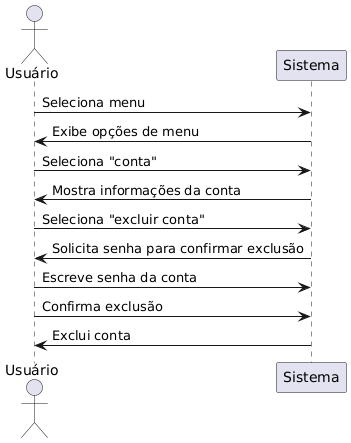

The diagram above was rendered by PlantUML. Its source (embedded in the PNG):
@startuml
actor Usuário
participant Sistema

'Fluxo de exclusão
Usuário -> Sistema: Seleciona menu
Sistema -> Usuário: Exibe opções de menu
Usuário -> Sistema: Seleciona "conta"
Sistema -> Usuário: Mostra informações da conta
Usuário -> Sistema: Seleciona "excluir conta"
Sistema -> Usuário: Solicita senha para confirmar exclusão
Usuário -> Sistema: Escreve senha da conta
Usuário -> Sistema: Confirma exclusão
Sistema -> Usuário: Exclui conta
@enduml